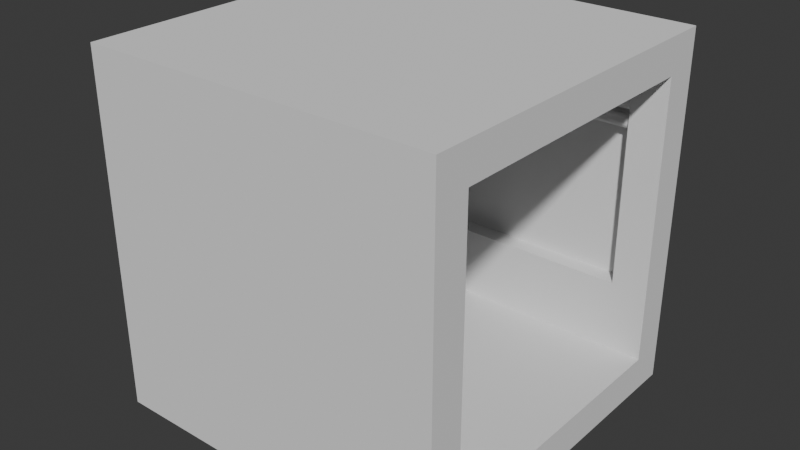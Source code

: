 # Source: Light.blend  (saved by Blender 4.5.90; exported with 4.5.12 LTS)
import bpy
from mathutils import Matrix  # noqa: F401  (used for matrix-valued properties, if any)

bpy.ops.wm.read_factory_settings(use_empty=True)
scene = bpy.context.scene
scene.name = 'Scene'

# ---- collections
col_collection = bpy.data.collections.new('Collection'); scene.collection.children.link(col_collection)

# ---- world
world_world = bpy.data.worlds.new('World'); scene.world = world_world
world_world.use_nodes = True; world_world.node_tree.nodes.clear()
_N = world_world.node_tree.nodes; _L = world_world.node_tree.links
n0 = _N.new('ShaderNodeOutputWorld'); n0.name = 'World Output'; n0.location = (200, 100)
n1 = _N.new('ShaderNodeBackground'); n1.name = 'Background'; n1.location = (-200, 100)
n1.inputs[0].default_value = (0.05088, 0.05088, 0.05088, 1.0)
_L.new(n1.outputs[0], n0.inputs[0])
n0.is_active_output = True
world_world.color = (0.05088, 0.05088, 0.05088)
world_world.sun_shadow_jitter_overblur = 0.0

# ---- meshes
me_cube_002 = bpy.data.meshes.new('Cube.002')
me_cube_002.from_pydata([(-0.5, -0.5, 0.0), (-0.5, -0.5, 1.0), (-0.5, 0.5, 0.0), (-0.5, 0.5, 1.0), (0.5, -0.5, 0.0), (0.5, -0.5, 1.0), (0.5, 0.5, 0.0), (0.5, 0.5, 1.0), (-0.5, -0.4, 0.0), (-0.4, -0.4, 1.0), (0.5, -0.4, 0.0), (0.4, -0.4, 1.0), (-0.4, 0.4, 1.0), (0.5, 0.4, 0.0), (-0.5, 0.4, 0.0), (0.4, 0.4, 1.0), (-0.4, 0.4, 9.0), (-0.5, 0.5, 9.0), (0.5, 0.5, 9.0), (0.4, -0.4, 9.0), (0.5, -0.5, 9.0), (-0.5, -0.5, 9.0), (-0.4, -0.4, 9.0), (0.4, 0.4, 9.0), (-0.5, 0.4, 10.0), (-0.5, 0.5, 10.0), (0.5, 0.5, 10.0), (0.5, -0.4, 10.0), (0.5, -0.5, 10.0), (-0.5, -0.5, 10.0), (-0.5, -0.4, 10.0), (0.5, 0.4, 10.0), (-0.4, -0.4, 3.0), (0.4, -0.4, 3.0), (0.5, -0.5, 3.0), (-0.5, -0.5, 3.0), (-0.5, 0.5, 3.0), (0.5, 0.5, 3.0), (0.4, 0.4, 3.0), (-0.4, 0.4, 3.0), (0.4, 0.45, 3.0), (-0.4, 0.45, 3.0), (-0.4, 0.45, 9.0), (0.4, 0.45, 9.0), (-0.4, -0.45, 3.0), (-0.4, -0.45, 9.0), (0.4, -0.45, 9.0), (0.4, -0.45, 3.0), (-0.4, 0.5, 0.0), (-0.4, 0.5, 1.0), (-0.4, -0.5, 0.0), (-0.4, -0.5, 1.0), (-0.4, -0.4, 0.0), (-0.4, 0.4, 0.0), (-0.4, 0.5, 9.0), (-0.4, -0.5, 9.0), (-0.4, 0.5, 10.0), (-0.4, -0.5, 10.0), (-0.4, -0.4, 10.0), (-0.4, 0.4, 10.0), (-0.4, -0.5, 3.0), (-0.4, 0.5, 3.0), (0.4, 0.5, 1.0), (0.4, -0.5, 0.0), (0.4, 0.5, 9.0), (0.4, 0.5, 10.0), (0.4, -0.4, 10.0), (0.4, 0.4, 10.0), (0.4, 0.5, 3.0), (0.4, 0.5, 0.0), (0.4, -0.5, 1.0), (0.4, -0.4, 0.0), (0.4, 0.4, 0.0), (0.4, -0.5, 9.0), (0.4, -0.5, 10.0), (0.4, -0.5, 3.0), (-0.5, 0.4, 1.0), (-0.5, -0.4, 1.0), (-0.5, 0.4, 9.0), (-0.5, -0.4, 9.0), (-0.5, -0.4, 3.0), (-0.5, 0.4, 3.0), (0.5, -0.4, 1.0), (0.5, 0.4, 1.0), (0.5, -0.4, 9.0), (0.5, 0.4, 9.0), (0.5, -0.4, 3.0), (0.5, 0.4, 3.0)], [], [(69, 62, 7, 6), (50, 51, 1, 0), (71, 10, 4, 63), (61, 36, 17, 54), (72, 13, 10, 71), (69, 6, 13, 72), (54, 17, 25, 56), (73, 20, 28, 74), (75, 34, 20, 73), (58, 30, 29, 57), (56, 25, 24, 59), (58, 59, 24, 30), (70, 5, 34, 75), (49, 3, 36, 61), (12, 15, 38, 39), (19, 22, 16, 23), (33, 32, 44, 47), (15, 12, 9, 11), (11, 9, 32, 33), (23, 16, 42, 43), (41, 40, 43, 42), (16, 39, 41, 42), (39, 38, 40, 41), (38, 23, 43, 40), (47, 44, 45, 46), (22, 19, 46, 45), (32, 22, 45, 44), (19, 33, 47, 46), (62, 49, 61, 68), (1, 51, 60, 35), (66, 67, 59, 58), (65, 56, 59, 67), (66, 58, 57, 74), (35, 60, 55, 21), (21, 55, 57, 29), (64, 54, 56, 65), (2, 48, 53, 14), (14, 53, 52, 8), (68, 61, 54, 64), (8, 52, 50, 0), (63, 70, 51, 50), (2, 3, 49, 48), (4, 5, 70, 63), (37, 68, 64, 18), (18, 64, 65, 26), (27, 66, 74, 28), (26, 65, 67, 31), (27, 31, 67, 66), (7, 62, 68, 37), (51, 70, 75, 60), (60, 75, 73, 55), (55, 73, 74, 57), (48, 69, 72, 53), (53, 72, 71, 52), (52, 71, 63, 50), (48, 49, 62, 69), (39, 16, 78, 81), (16, 22, 79, 78), (22, 32, 80, 79), (32, 9, 77, 80), (9, 12, 76, 77), (39, 81, 76, 12), (11, 33, 86, 82), (38, 15, 83, 87), (19, 23, 85, 84), (15, 11, 82, 83), (23, 38, 87, 85), (33, 19, 84, 86), (8, 0, 1, 77), (77, 1, 35, 80), (80, 35, 21, 79), (79, 21, 29, 30), (79, 30, 24, 78), (24, 25, 17, 78), (78, 17, 36, 81), (81, 36, 3, 76), (76, 3, 2, 14), (76, 14, 8, 77), (83, 82, 10, 13), (87, 37, 18, 85), (7, 37, 87, 83), (85, 18, 26, 31), (85, 31, 27, 84), (27, 28, 20, 84), (84, 20, 34, 86), (86, 34, 5, 82), (82, 5, 4, 10), (7, 83, 13, 6)])
_uv = me_cube_002.uv_layers.new(name='UVMap')
_uv.uv.foreach_set('vector', [0.375, 0.4143, 0.625, 0.4143, 0.625, 0.5, 0.375, 0.5, 0.375, 0.9722, 0.625, 0.9722, 0.625, 1.0, 0.375, 1.0, 0.2893, 0.7232, 0.375, 0.7232, 0.375, 0.75, 0.2893, 0.75, 0.625, 0.2778, 0.625, 0.25, 0.625, 0.25, 0.625, 0.2778, 0.2893, 0.5238, 0.375, 0.5238, 0.375, 0.7232, 0.2893, 0.7232, 0.2893, 0.5, 0.375, 0.5, 0.375, 0.5238, 0.2893, 0.5238, 0.625, 0.2778, 0.625, 0.25, 0.625, 0.25, 0.625, 0.2778, 0.625, 0.8357, 0.625, 0.75, 0.625, 0.75, 0.625, 0.8357, 0.625, 0.8357, 0.625, 0.75, 0.625, 0.75, 0.625, 0.8357, 0.8472, 0.7232, 0.875, 0.7232, 0.875, 0.75, 0.8472, 0.75, 0.8472, 0.5, 0.875, 0.5, 0.875, 0.5238, 0.8472, 0.5238, 0.625, 0.1043, 0.8472, 0.5238, 0.875, 0.5238, 0.625, 0.02677, 0.625, 0.8357, 0.625, 0.75, 0.625, 0.75, 0.625, 0.8357, 0.625, 0.2778, 0.625, 0.25, 0.625, 0.25, 0.625, 0.2778, 0.8549, 0.5238, 0.672, 0.5238, 0.672, 0.5238, 0.8549, 0.5238, 0.625, 0.5923, 0.625, 0.08267, 0.8549, 0.5238, 0.672, 0.5238, 0.672, 0.7232, 0.8549, 0.7232, 0.8549, 0.7232, 0.672, 0.7232, 0.672, 0.5238, 0.8549, 0.5238, 0.8549, 0.7232, 0.672, 0.7232, 0.672, 0.7232, 0.8549, 0.7232, 0.8549, 0.7232, 0.672, 0.7232, 0.672, 0.5238, 0.8549, 0.5238, 0.8549, 0.5238, 0.672, 0.5238, 0.8549, 0.5238, 0.672, 0.5238, 0.672, 0.5238, 0.8549, 0.5238, 0.8549, 0.5238, 0.8549, 0.5238, 0.8549, 0.5238, 0.8549, 0.5238, 0.8549, 0.5238, 0.672, 0.5238, 0.672, 0.5238, 0.8549, 0.5238, 0.672, 0.5238, 0.672, 0.5238, 0.672, 0.5238, 0.672, 0.5238, 0.672, 0.7232, 0.8549, 0.7232, 0.8549, 0.7232, 0.672, 0.7232, 0.625, 0.08267, 0.625, 0.5923, 0.625, 0.5923, 0.625, 0.08267, 0.8549, 0.7232, 0.8549, 0.7232, 0.8549, 0.7232, 0.8549, 0.7232, 0.672, 0.7232, 0.672, 0.7232, 0.672, 0.7232, 0.672, 0.7232, 0.625, 0.4143, 0.625, 0.2778, 0.625, 0.2778, 0.625, 0.4143, 0.625, 1.0, 0.625, 0.9722, 0.625, 0.9722, 0.625, 1.0, 0.625, 0.4845, 0.7107, 0.5238, 0.8472, 0.5238, 0.625, 0.1043, 0.7107, 0.5, 0.8472, 0.5, 0.8472, 0.5238, 0.7107, 0.5238, 0.7107, 0.7232, 0.8472, 0.7232, 0.8472, 0.75, 0.7107, 0.75, 0.625, 1.0, 0.625, 0.9722, 0.625, 0.9722, 0.625, 1.0, 0.625, 1.0, 0.625, 0.9722, 0.625, 0.9722, 0.625, 1.0, 0.625, 0.4143, 0.625, 0.2778, 0.625, 0.2778, 0.625, 0.4143, 0.125, 0.5, 0.1528, 0.5, 0.1528, 0.5238, 0.125, 0.5238, 0.125, 0.5238, 0.1528, 0.5238, 0.1528, 0.7232, 0.125, 0.7232, 0.625, 0.4143, 0.625, 0.2778, 0.625, 0.2778, 0.625, 0.4143, 0.125, 0.7232, 0.1528, 0.7232, 0.1528, 0.75, 0.125, 0.75, 0.375, 0.8357, 0.625, 0.8357, 0.625, 0.9722, 0.375, 0.9722, 0.375, 0.25, 0.625, 0.25, 0.625, 0.2778, 0.375, 0.2778, 0.375, 0.75, 0.625, 0.75, 0.625, 0.8357, 0.375, 0.8357, 0.625, 0.5, 0.625, 0.4143, 0.625, 0.4143, 0.625, 0.5, 0.625, 0.5, 0.625, 0.4143, 0.625, 0.4143, 0.625, 0.5, 0.625, 0.7232, 0.7107, 0.7232, 0.7107, 0.75, 0.625, 0.75, 0.625, 0.5, 0.7107, 0.5, 0.7107, 0.5238, 0.625, 0.5238, 0.625, 0.7232, 0.625, 0.5238, 0.7107, 0.5238, 0.625, 0.4845, 0.625, 0.5, 0.625, 0.4143, 0.625, 0.4143, 0.625, 0.5, 0.625, 0.9722, 0.625, 0.8357, 0.625, 0.8357, 0.625, 0.9722, 0.625, 0.9722, 0.625, 0.8357, 0.625, 0.8357, 0.625, 0.9722, 0.625, 0.9722, 0.625, 0.8357, 0.625, 0.8357, 0.625, 0.9722, 0.1528, 0.5, 0.2893, 0.5, 0.2893, 0.5238, 0.1528, 0.5238, 0.1528, 0.5238, 0.2893, 0.5238, 0.2893, 0.7232, 0.1528, 0.7232, 0.1528, 0.7232, 0.2893, 0.7232, 0.2893, 0.75, 0.1528, 0.75, 0.375, 0.2778, 0.625, 0.2778, 0.625, 0.4143, 0.375, 0.4143, 0.8549, 0.5238, 0.8549, 0.5238, 0.8549, 0.5238, 0.8549, 0.5238, 0.8549, 0.5238, 0.625, 0.08267, 0.625, 0.08267, 0.8549, 0.5238, 0.8549, 0.7232, 0.8549, 0.7232, 0.8549, 0.7232, 0.8549, 0.7232, 0.8549, 0.7232, 0.8549, 0.7232, 0.0, 0.0, 0.8549, 0.7232, 0.8549, 0.7232, 0.8549, 0.5238, 0.0, 0.0, 0.0, 0.0, 0.8549, 0.5238, 0.8549, 0.5238, 0.0, 0.0, 0.8549, 0.5238, 0.672, 0.7232, 0.672, 0.7232, 0.672, 0.7232, 0.672, 0.7232, 0.672, 0.5238, 0.672, 0.5238, 0.672, 0.5238, 0.672, 0.5238, 0.625, 0.5923, 0.672, 0.5238, 0.672, 0.5238, 0.625, 0.5923, 0.672, 0.5238, 0.672, 0.7232, 0.672, 0.7232, 0.672, 0.5238, 0.672, 0.5238, 0.672, 0.5238, 0.672, 0.5238, 0.672, 0.5238, 0.672, 0.7232, 0.672, 0.7232, 0.672, 0.7232, 0.672, 0.7232, 0.125, 0.7232, 0.375, 1.0, 0.625, 1.0, 0.0, 0.0, 0.0, 0.0, 0.625, 1.0, 0.625, 1.0, 0.8549, 0.7232, 0.8549, 0.7232, 0.625, 1.0, 0.625, 1.0, 0.8549, 0.7232, 0.625, 0.08267, 0.625, 1.0, 0.875, 0.75, 0.625, 0.02677, 0.625, 0.08267, 0.625, 0.02677, 0.875, 0.5238, 0.8549, 0.5238, 0.875, 0.5238, 0.875, 0.5, 0.625, 0.25, 0.8549, 0.5238, 0.8549, 0.5238, 0.625, 0.25, 0.625, 0.25, 0.8549, 0.5238, 0.8549, 0.5238, 0.625, 0.25, 0.625, 0.25, 0.0, 0.0, 0.0, 0.0, 0.625, 0.25, 0.125, 0.5, 0.125, 0.5238, 0.0, 0.0, 0.125, 0.5238, 0.125, 0.7232, 0.0, 0.0, 0.672, 0.5238, 0.672, 0.7232, 0.375, 0.7232, 0.375, 0.5238, 0.672, 0.5238, 0.625, 0.5, 0.625, 0.5, 0.672, 0.5238, 0.625, 0.5, 0.625, 0.5, 0.672, 0.5238, 0.672, 0.5238, 0.672, 0.5238, 0.625, 0.5, 0.625, 0.5, 0.625, 0.5238, 0.672, 0.5238, 0.625, 0.5238, 0.625, 0.7232, 0.625, 0.5923, 0.625, 0.7232, 0.625, 0.75, 0.625, 0.75, 0.672, 0.7232, 0.672, 0.7232, 0.625, 0.75, 0.625, 0.75, 0.672, 0.7232, 0.672, 0.7232, 0.625, 0.75, 0.625, 0.75, 0.672, 0.7232, 0.0, 0.0, 0.625, 0.75, 0.375, 0.75, 0.375, 0.7232, 0.625, 0.5, 0.672, 0.5238, 0.375, 0.5238, 0.375, 0.5])
me_cube_002.update()
me_cylinder_004 = bpy.data.meshes.new('Cylinder.004')
me_cylinder_004.from_pydata([(0.12, 0.01341, -0.225), (0.12, 0.01341, 0.225), (0.1257, 0.01239, -0.225), (0.1257, 0.01239, 0.225), (0.1306, 0.009484, -0.225), (0.1306, 0.009484, 0.225), (0.1338, 0.005132, -0.225), (0.1338, 0.005132, 0.225), (0.135, -1.431e-06, -0.225), (0.135, -1.416e-06, 0.225), (0.105, -1.431e-06, -0.225), (0.105, -1.416e-06, 0.225), (0.1062, 0.005132, -0.225), (0.1062, 0.005132, 0.225), (0.1094, 0.009484, -0.225), (0.1094, 0.009484, 0.225), (0.1143, 0.01239, -0.225), (0.1143, 0.01239, 0.225), (-0.2, -0.03016, -0.25), (-0.2, 0.0001535, -0.25), (0.2, -0.03015, -0.25), (0.2, 0.0001562, -0.25), (-0.2, -0.03016, 0.25), (-0.2, 0.0001533, 0.25), (0.2, -0.03015, 0.25), (0.2, 0.000156, 0.25), (-0.04, 0.01341, -0.225), (-0.04, 0.01341, 0.225), (-0.03427, 0.01239, -0.225), (-0.03427, 0.01239, 0.225), (-0.02942, 0.009486, -0.225), (-0.02942, 0.009486, 0.225), (-0.02617, 0.005134, -0.225), (-0.02617, 0.005134, 0.225), (-0.02503, 4.768e-07, -0.225), (-0.02503, 4.914e-07, 0.225), (-0.05497, 4.768e-07, -0.225), (-0.05497, 4.914e-07, 0.225), (-0.05383, 0.005134, -0.225), (-0.05383, 0.005134, 0.225), (-0.05058, 0.009486, -0.225), (-0.05058, 0.009486, 0.225), (-0.04573, 0.01239, -0.225), (-0.04573, 0.01239, 0.225), (0.04, 0.01341, -0.225), (0.04, 0.01341, 0.225), (0.04573, 0.01239, -0.225), (0.04573, 0.01239, 0.225), (0.05058, 0.009485, -0.225), (0.05058, 0.009485, 0.225), (0.05383, 0.005133, -0.225), (0.05383, 0.005133, 0.225), (0.05497, -4.768e-07, -0.225), (0.05497, -4.623e-07, 0.225), (0.02503, -4.768e-07, -0.225), (0.02503, -4.623e-07, 0.225), (0.02617, 0.005133, -0.225), (0.02617, 0.005133, 0.225), (0.02942, 0.009485, -0.225), (0.02942, 0.009485, 0.225), (0.03427, 0.01239, -0.225), (0.03427, 0.01239, 0.225), (-0.12, 0.01342, -0.225), (-0.12, 0.01342, 0.225), (-0.1143, 0.01239, -0.225), (-0.1143, 0.01239, 0.225), (-0.1094, 0.009487, -0.225), (-0.1094, 0.009487, 0.225), (-0.1062, 0.005135, -0.225), (-0.1062, 0.005135, 0.225), (-0.105, 1.431e-06, -0.225), (-0.105, 1.445e-06, 0.225), (-0.135, 1.431e-06, -0.225), (-0.135, 1.445e-06, 0.225), (-0.1338, 0.005135, -0.225), (-0.1338, 0.005135, 0.225), (-0.1306, 0.009487, -0.225), (-0.1306, 0.009487, 0.225), (-0.1257, 0.01239, -0.225), (-0.1257, 0.01239, 0.225)], [], [(0, 1, 3, 2), (2, 3, 5, 4), (4, 5, 7, 6), (6, 7, 9, 8), (9, 7, 13, 11), (5, 3, 17, 15), (1, 17, 3), (6, 8, 10, 12), (2, 4, 14, 16), (0, 2, 16), (10, 8, 9, 11), (10, 11, 13, 12), (12, 13, 15, 14), (7, 5, 15, 13), (14, 15, 17, 16), (16, 17, 1, 0), (4, 6, 12, 14), (18, 19, 21, 20), (20, 21, 25, 24), (24, 25, 23, 22), (22, 23, 19, 18), (20, 24, 22, 18), (25, 21, 19, 23), (26, 27, 29, 28), (28, 29, 31, 30), (30, 31, 33, 32), (32, 33, 35, 34), (35, 33, 39, 37), (31, 29, 43, 41), (27, 43, 29), (32, 34, 36, 38), (28, 30, 40, 42), (26, 28, 42), (36, 34, 35, 37), (36, 37, 39, 38), (38, 39, 41, 40), (33, 31, 41, 39), (40, 41, 43, 42), (42, 43, 27, 26), (30, 32, 38, 40), (44, 45, 47, 46), (46, 47, 49, 48), (48, 49, 51, 50), (50, 51, 53, 52), (53, 51, 57, 55), (49, 47, 61, 59), (45, 61, 47), (50, 52, 54, 56), (46, 48, 58, 60), (44, 46, 60), (54, 52, 53, 55), (54, 55, 57, 56), (56, 57, 59, 58), (51, 49, 59, 57), (58, 59, 61, 60), (60, 61, 45, 44), (48, 50, 56, 58), (62, 63, 65, 64), (64, 65, 67, 66), (66, 67, 69, 68), (68, 69, 71, 70), (71, 69, 75, 73), (67, 65, 79, 77), (63, 79, 65), (68, 70, 72, 74), (64, 66, 76, 78), (62, 64, 78), (72, 70, 71, 73), (72, 73, 75, 74), (74, 75, 77, 76), (69, 67, 77, 75), (76, 77, 79, 78), (78, 79, 63, 62), (66, 68, 74, 76)])
_uv = me_cylinder_004.uv_layers.new(name='UVMap')
_uv.uv.foreach_set('vector', [1.0, 0.5, 1.0, 1.0, 0.9375, 1.0, 0.9375, 0.5, 0.9375, 0.5, 0.9375, 1.0, 0.875, 1.0, 0.875, 0.5, 0.875, 0.5, 0.875, 1.0, 0.8125, 1.0, 0.8125, 0.5, 0.8125, 0.5, 0.8125, 1.0, 0.75, 1.0, 0.75, 0.5, 0.75, 1.0, 0.8125, 1.0, 0.1875, 1.0, 0.25, 1.0, 0.875, 1.0, 0.9375, 1.0, 0.0625, 1.0, 0.125, 1.0, 0.0, 1.0, 0.0625, 1.0, 0.9375, 1.0, 0.8125, 0.5, 0.75, 0.5, 0.25, 0.5, 0.1875, 0.5, 0.9375, 0.5, 0.875, 0.5, 0.125, 0.5, 0.0625, 0.5, 0.0, 0.5, 0.9375, 0.5, 0.0625, 0.5, 0.25, 0.5, 0.75, 0.5, 0.75, 1.0, 0.25, 1.0, 0.25, 0.5, 0.25, 1.0, 0.1875, 1.0, 0.1875, 0.5, 0.1875, 0.5, 0.1875, 1.0, 0.125, 1.0, 0.125, 0.5, 0.8125, 1.0, 0.875, 1.0, 0.125, 1.0, 0.1875, 1.0, 0.125, 0.5, 0.125, 1.0, 0.0625, 1.0, 0.0625, 0.5, 0.0625, 0.5, 0.0625, 1.0, 0.0, 1.0, 0.0, 0.5, 0.875, 0.5, 0.8125, 0.5, 0.1875, 0.5, 0.125, 0.5, 0.375, 0.0, 0.625, 0.0, 0.625, 0.25, 0.375, 0.25, 0.375, 0.25, 0.625, 0.25, 0.625, 0.5, 0.375, 0.5, 0.375, 0.5, 0.625, 0.5, 0.625, 0.75, 0.375, 0.75, 0.375, 0.75, 0.625, 0.75, 0.625, 1.0, 0.375, 1.0, 0.125, 0.5, 0.375, 0.5, 0.375, 0.75, 0.125, 0.75, 0.625, 0.5, 0.875, 0.5, 0.875, 0.75, 0.625, 0.75, 1.0, 0.5, 1.0, 1.0, 0.9375, 1.0, 0.9375, 0.5, 0.9375, 0.5, 0.9375, 1.0, 0.875, 1.0, 0.875, 0.5, 0.875, 0.5, 0.875, 1.0, 0.8125, 1.0, 0.8125, 0.5, 0.8125, 0.5, 0.8125, 1.0, 0.75, 1.0, 0.75, 0.5, 0.75, 1.0, 0.8125, 1.0, 0.1875, 1.0, 0.25, 1.0, 0.875, 1.0, 0.9375, 1.0, 0.0625, 1.0, 0.125, 1.0, 0.0, 1.0, 0.0625, 1.0, 0.9375, 1.0, 0.8125, 0.5, 0.75, 0.5, 0.25, 0.5, 0.1875, 0.5, 0.9375, 0.5, 0.875, 0.5, 0.125, 0.5, 0.0625, 0.5, 0.0, 0.5, 0.9375, 0.5, 0.0625, 0.5, 0.25, 0.5, 0.75, 0.5, 0.75, 1.0, 0.25, 1.0, 0.25, 0.5, 0.25, 1.0, 0.1875, 1.0, 0.1875, 0.5, 0.1875, 0.5, 0.1875, 1.0, 0.125, 1.0, 0.125, 0.5, 0.8125, 1.0, 0.875, 1.0, 0.125, 1.0, 0.1875, 1.0, 0.125, 0.5, 0.125, 1.0, 0.0625, 1.0, 0.0625, 0.5, 0.0625, 0.5, 0.0625, 1.0, 0.0, 1.0, 0.0, 0.5, 0.875, 0.5, 0.8125, 0.5, 0.1875, 0.5, 0.125, 0.5, 1.0, 0.5, 1.0, 1.0, 0.9375, 1.0, 0.9375, 0.5, 0.9375, 0.5, 0.9375, 1.0, 0.875, 1.0, 0.875, 0.5, 0.875, 0.5, 0.875, 1.0, 0.8125, 1.0, 0.8125, 0.5, 0.8125, 0.5, 0.8125, 1.0, 0.75, 1.0, 0.75, 0.5, 0.75, 1.0, 0.8125, 1.0, 0.1875, 1.0, 0.25, 1.0, 0.875, 1.0, 0.9375, 1.0, 0.0625, 1.0, 0.125, 1.0, 0.0, 1.0, 0.0625, 1.0, 0.9375, 1.0, 0.8125, 0.5, 0.75, 0.5, 0.25, 0.5, 0.1875, 0.5, 0.9375, 0.5, 0.875, 0.5, 0.125, 0.5, 0.0625, 0.5, 0.0, 0.5, 0.9375, 0.5, 0.0625, 0.5, 0.25, 0.5, 0.75, 0.5, 0.75, 1.0, 0.25, 1.0, 0.25, 0.5, 0.25, 1.0, 0.1875, 1.0, 0.1875, 0.5, 0.1875, 0.5, 0.1875, 1.0, 0.125, 1.0, 0.125, 0.5, 0.8125, 1.0, 0.875, 1.0, 0.125, 1.0, 0.1875, 1.0, 0.125, 0.5, 0.125, 1.0, 0.0625, 1.0, 0.0625, 0.5, 0.0625, 0.5, 0.0625, 1.0, 0.0, 1.0, 0.0, 0.5, 0.875, 0.5, 0.8125, 0.5, 0.1875, 0.5, 0.125, 0.5, 1.0, 0.5, 1.0, 1.0, 0.9375, 1.0, 0.9375, 0.5, 0.9375, 0.5, 0.9375, 1.0, 0.875, 1.0, 0.875, 0.5, 0.875, 0.5, 0.875, 1.0, 0.8125, 1.0, 0.8125, 0.5, 0.8125, 0.5, 0.8125, 1.0, 0.75, 1.0, 0.75, 0.5, 0.75, 1.0, 0.8125, 1.0, 0.1875, 1.0, 0.25, 1.0, 0.875, 1.0, 0.9375, 1.0, 0.0625, 1.0, 0.125, 1.0, 0.0, 1.0, 0.0625, 1.0, 0.9375, 1.0, 0.8125, 0.5, 0.75, 0.5, 0.25, 0.5, 0.1875, 0.5, 0.9375, 0.5, 0.875, 0.5, 0.125, 0.5, 0.0625, 0.5, 0.0, 0.5, 0.9375, 0.5, 0.0625, 0.5, 0.25, 0.5, 0.75, 0.5, 0.75, 1.0, 0.25, 1.0, 0.25, 0.5, 0.25, 1.0, 0.1875, 1.0, 0.1875, 0.5, 0.1875, 0.5, 0.1875, 1.0, 0.125, 1.0, 0.125, 0.5, 0.8125, 1.0, 0.875, 1.0, 0.125, 1.0, 0.1875, 1.0, 0.125, 0.5, 0.125, 1.0, 0.0625, 1.0, 0.0625, 0.5, 0.0625, 0.5, 0.0625, 1.0, 0.0, 1.0, 0.0, 0.5, 0.875, 0.5, 0.8125, 0.5, 0.1875, 0.5, 0.125, 0.5])
me_cylinder_004.update()
me_cylinder_001 = bpy.data.meshes.new('Cylinder.001')
me_cylinder_001.from_pydata([(-7.23e-30, 0.03464, -0.781), (5.96e-08, 0.03464, 0.819), (0.01326, 0.032, -0.781), (0.01326, 0.032, 0.819), (0.02449, 0.02449, -0.781), (0.02449, 0.02449, 0.819), (0.032, 0.01326, -0.781), (0.032, 0.01326, 0.819), (0.03464, 0.0, -0.781), (0.03464, 0.0, 0.819), (0.032, -0.01326, -0.781), (0.032, -0.01326, 0.819), (0.02449, -0.02449, -0.781), (0.02449, -0.02449, 0.819), (0.01326, -0.032, -0.781), (0.01326, -0.032, 0.819), (-7.23e-30, -0.03464, -0.781), (5.96e-08, -0.03464, 0.819), (-0.01326, -0.032, -0.781), (-0.01326, -0.032, 0.819), (-0.02449, -0.02449, -0.781), (-0.02449, -0.02449, 0.819), (-0.032, -0.01326, -0.781), (-0.032, -0.01326, 0.819), (-0.03464, 0.0, -0.781), (-0.03464, 0.0, 0.819), (-0.032, 0.01326, -0.781), (-0.032, 0.01326, 0.819), (-0.02449, 0.02449, -0.781), (-0.02449, 0.02449, 0.819), (-0.01326, 0.032, -0.781), (-0.01326, 0.032, 0.819)], [], [(0, 1, 3, 2), (2, 3, 5, 4), (4, 5, 7, 6), (6, 7, 9, 8), (8, 9, 11, 10), (10, 11, 13, 12), (12, 13, 15, 14), (14, 15, 17, 16), (16, 17, 19, 18), (18, 19, 21, 20), (20, 21, 23, 22), (22, 23, 25, 24), (24, 25, 27, 26), (26, 27, 29, 28), (3, 1, 31, 29, 27, 25, 23, 21, 19, 17, 15, 13, 11, 9, 7, 5), (28, 29, 31, 30), (30, 31, 1, 0), (0, 2, 4, 6, 8, 10, 12, 14, 16, 18, 20, 22, 24, 26, 28, 30)])
_uv = me_cylinder_001.uv_layers.new(name='UVMap')
_uv.uv.foreach_set('vector', [1.0, 0.5, 1.0, 1.0, 0.9375, 1.0, 0.9375, 0.5, 0.9375, 0.5, 0.9375, 1.0, 0.875, 1.0, 0.875, 0.5, 0.875, 0.5, 0.875, 1.0, 0.8125, 1.0, 0.8125, 0.5, 0.8125, 0.5, 0.8125, 1.0, 0.75, 1.0, 0.75, 0.5, 0.75, 0.5, 0.75, 1.0, 0.6875, 1.0, 0.6875, 0.5, 0.6875, 0.5, 0.6875, 1.0, 0.625, 1.0, 0.625, 0.5, 0.625, 0.5, 0.625, 1.0, 0.5625, 1.0, 0.5625, 0.5, 0.5625, 0.5, 0.5625, 1.0, 0.5, 1.0, 0.5, 0.5, 0.5, 0.5, 0.5, 1.0, 0.4375, 1.0, 0.4375, 0.5, 0.4375, 0.5, 0.4375, 1.0, 0.375, 1.0, 0.375, 0.5, 0.375, 0.5, 0.375, 1.0, 0.3125, 1.0, 0.3125, 0.5, 0.3125, 0.5, 0.3125, 1.0, 0.25, 1.0, 0.25, 0.5, 0.25, 0.5, 0.25, 1.0, 0.1875, 1.0, 0.1875, 0.5, 0.1875, 0.5, 0.1875, 1.0, 0.125, 1.0, 0.125, 0.5, 0.3418, 0.4717, 0.25, 0.49, 0.1582, 0.4717, 0.08029, 0.4197, 0.02827, 0.3418, 0.01, 0.25, 0.02827, 0.1582, 0.08029, 0.08029, 0.1582, 0.02827, 0.25, 0.01, 0.3418, 0.02827, 0.4197, 0.08029, 0.4717, 0.1582, 0.49, 0.25, 0.4717, 0.3418, 0.4197, 0.4197, 0.125, 0.5, 0.125, 1.0, 0.0625, 1.0, 0.0625, 0.5, 0.0625, 0.5, 0.0625, 1.0, 0.0, 1.0, 0.0, 0.5, 0.75, 0.49, 0.8418, 0.4717, 0.9197, 0.4197, 0.9717, 0.3418, 0.99, 0.25, 0.9717, 0.1582, 0.9197, 0.08029, 0.8418, 0.02827, 0.75, 0.01, 0.6582, 0.02827, 0.5803, 0.08029, 0.5283, 0.1582, 0.51, 0.25, 0.5283, 0.3418, 0.5803, 0.4197, 0.6582, 0.4717])
me_cylinder_001.update()
me_cylinder = bpy.data.meshes.new('Cylinder')
me_cylinder.from_pydata([(-7.23e-30, 0.03464, -0.781), (5.96e-08, 0.03464, 0.819), (0.01326, 0.032, -0.781), (0.01326, 0.032, 0.819), (0.02449, 0.02449, -0.781), (0.02449, 0.02449, 0.819), (0.032, 0.01326, -0.781), (0.032, 0.01326, 0.819), (0.03464, 0.0, -0.781), (0.03464, 0.0, 0.819), (0.032, -0.01326, -0.781), (0.032, -0.01326, 0.819), (0.02449, -0.02449, -0.781), (0.02449, -0.02449, 0.819), (0.01326, -0.032, -0.781), (0.01326, -0.032, 0.819), (-7.23e-30, -0.03464, -0.781), (5.96e-08, -0.03464, 0.819), (-0.01326, -0.032, -0.781), (-0.01326, -0.032, 0.819), (-0.02449, -0.02449, -0.781), (-0.02449, -0.02449, 0.819), (-0.032, -0.01326, -0.781), (-0.032, -0.01326, 0.819), (-0.03464, 0.0, -0.781), (-0.03464, 0.0, 0.819), (-0.032, 0.01326, -0.781), (-0.032, 0.01326, 0.819), (-0.02449, 0.02449, -0.781), (-0.02449, 0.02449, 0.819), (-0.01326, 0.032, -0.781), (-0.01326, 0.032, 0.819)], [], [(0, 1, 3, 2), (2, 3, 5, 4), (4, 5, 7, 6), (6, 7, 9, 8), (8, 9, 11, 10), (10, 11, 13, 12), (12, 13, 15, 14), (14, 15, 17, 16), (16, 17, 19, 18), (18, 19, 21, 20), (20, 21, 23, 22), (22, 23, 25, 24), (24, 25, 27, 26), (26, 27, 29, 28), (3, 1, 31, 29, 27, 25, 23, 21, 19, 17, 15, 13, 11, 9, 7, 5), (28, 29, 31, 30), (30, 31, 1, 0), (0, 2, 4, 6, 8, 10, 12, 14, 16, 18, 20, 22, 24, 26, 28, 30)])
_uv = me_cylinder.uv_layers.new(name='UVMap')
_uv.uv.foreach_set('vector', [1.0, 0.5, 1.0, 1.0, 0.9375, 1.0, 0.9375, 0.5, 0.9375, 0.5, 0.9375, 1.0, 0.875, 1.0, 0.875, 0.5, 0.875, 0.5, 0.875, 1.0, 0.8125, 1.0, 0.8125, 0.5, 0.8125, 0.5, 0.8125, 1.0, 0.75, 1.0, 0.75, 0.5, 0.75, 0.5, 0.75, 1.0, 0.6875, 1.0, 0.6875, 0.5, 0.6875, 0.5, 0.6875, 1.0, 0.625, 1.0, 0.625, 0.5, 0.625, 0.5, 0.625, 1.0, 0.5625, 1.0, 0.5625, 0.5, 0.5625, 0.5, 0.5625, 1.0, 0.5, 1.0, 0.5, 0.5, 0.5, 0.5, 0.5, 1.0, 0.4375, 1.0, 0.4375, 0.5, 0.4375, 0.5, 0.4375, 1.0, 0.375, 1.0, 0.375, 0.5, 0.375, 0.5, 0.375, 1.0, 0.3125, 1.0, 0.3125, 0.5, 0.3125, 0.5, 0.3125, 1.0, 0.25, 1.0, 0.25, 0.5, 0.25, 0.5, 0.25, 1.0, 0.1875, 1.0, 0.1875, 0.5, 0.1875, 0.5, 0.1875, 1.0, 0.125, 1.0, 0.125, 0.5, 0.3418, 0.4717, 0.25, 0.49, 0.1582, 0.4717, 0.08029, 0.4197, 0.02827, 0.3418, 0.01, 0.25, 0.02827, 0.1582, 0.08029, 0.08029, 0.1582, 0.02827, 0.25, 0.01, 0.3418, 0.02827, 0.4197, 0.08029, 0.4717, 0.1582, 0.49, 0.25, 0.4717, 0.3418, 0.4197, 0.4197, 0.125, 0.5, 0.125, 1.0, 0.0625, 1.0, 0.0625, 0.5, 0.0625, 0.5, 0.0625, 1.0, 0.0, 1.0, 0.0, 0.5, 0.75, 0.49, 0.8418, 0.4717, 0.9197, 0.4197, 0.9717, 0.3418, 0.99, 0.25, 0.9717, 0.1582, 0.9197, 0.08029, 0.8418, 0.02827, 0.75, 0.01, 0.6582, 0.02827, 0.5803, 0.08029, 0.5283, 0.1582, 0.51, 0.25, 0.5283, 0.3418, 0.5803, 0.4197, 0.6582, 0.4717])
me_cylinder.update()

# ---- objects
ob_cube_002 = bpy.data.objects.new('Cube.002', me_cube_002)
ob_cylinder_004 = bpy.data.objects.new('Cylinder.004', me_cylinder_004)
ob_cylinder_001 = bpy.data.objects.new('Cylinder.001', me_cylinder_001)
ob_cylinder = bpy.data.objects.new('Cylinder', me_cylinder)

# ---- transforms, parenting, visibility, modifiers, constraints
ob_cube_002.location = (0.0, 0.0, 0.0)
ob_cube_002.scale = (2.0, 2.0, 0.2)
ob_cylinder_004.location = (0.0, 0.0, 1.77)
ob_cylinder_004.rotation_euler = (-1.571, 1.192e-05, 1.571)
ob_cylinder_001.location = (0.01896, 0.85, 1.5)
ob_cylinder_001.rotation_euler = (1.571, -0.0, -1.571)
ob_cylinder.location = (0.01896, 0.85, 1.6)
ob_cylinder.rotation_euler = (1.571, -0.0, -1.571)

# ---- collection membership
col_collection.objects.link(ob_cube_002)
col_collection.objects.link(ob_cylinder_004)
col_collection.objects.link(ob_cylinder_001)
col_collection.objects.link(ob_cylinder)

# ---- scene / render settings (as saved in the file)
scene.frame_start = 1; scene.frame_end = 250; scene.frame_set(2)
scene.render.engine = 'BLENDER_EEVEE_NEXT'
bpy.context.view_layer.update()

# ---- added for rendering (the .blend has no active camera and no usable light): camera, sun
cam_auto = bpy.data.cameras.new('AutoCamera')
cam_auto.lens = 50.0
cam_auto.sensor_width = 36.0
cam_auto.clip_end = 1000.0
ob_auto_camera = bpy.data.objects.new('AutoCamera', cam_auto)
scene.collection.objects.link(ob_auto_camera)
ob_auto_camera.location = (3.20507, -3.84609, 3.56406)
ob_auto_camera.rotation_euler = (1.09748, -7.21219e-08, 0.694738)
scene.camera = ob_auto_camera
light_auto_sun = bpy.data.lights.new('AutoSun', 'SUN')
light_auto_sun.energy = 3.0
light_auto_sun.angle = 0.0523599
ob_auto_sun = bpy.data.objects.new('AutoSun', light_auto_sun)
scene.collection.objects.link(ob_auto_sun)
ob_auto_sun.rotation_euler = (0.872665, 0.174533, 0.523599)
bpy.context.view_layer.update()
